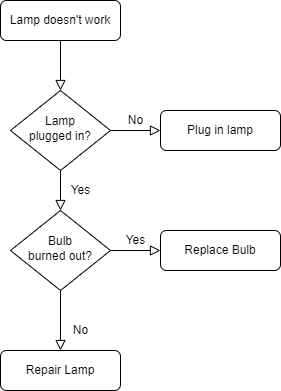

The diagram above was exported from draw.io. Its source (the exported page's mxGraphModel, read from the mxfile embedded in the PNG):
<mxGraphModel dx="996" dy="616" grid="1" gridSize="10" guides="1" tooltips="1" connect="1" arrows="1" fold="1" page="1" pageScale="1" pageWidth="827" pageHeight="1169" math="0" shadow="0">
  <root>
    <mxCell id="WIyWlLk6GJQsqaUBKTNV-0" />
    <mxCell id="WIyWlLk6GJQsqaUBKTNV-1" parent="WIyWlLk6GJQsqaUBKTNV-0" />
    <mxCell id="WIyWlLk6GJQsqaUBKTNV-2" value="" style="rounded=0;html=1;jettySize=auto;orthogonalLoop=1;fontSize=11;endArrow=block;endFill=0;endSize=8;strokeWidth=1;shadow=0;labelBackgroundColor=none;edgeStyle=orthogonalEdgeStyle;" parent="WIyWlLk6GJQsqaUBKTNV-1" source="WIyWlLk6GJQsqaUBKTNV-3" target="WIyWlLk6GJQsqaUBKTNV-6" edge="1">
      <mxGeometry relative="1" as="geometry" />
    </mxCell>
    <mxCell id="WIyWlLk6GJQsqaUBKTNV-3" value="Lamp doesn't work" style="rounded=1;whiteSpace=wrap;html=1;fontSize=12;glass=0;strokeWidth=1;shadow=0;" parent="WIyWlLk6GJQsqaUBKTNV-1" vertex="1">
      <mxGeometry x="160" y="80" width="120" height="40" as="geometry" />
    </mxCell>
    <mxCell id="WIyWlLk6GJQsqaUBKTNV-4" value="Yes" style="rounded=0;html=1;jettySize=auto;orthogonalLoop=1;fontSize=11;endArrow=block;endFill=0;endSize=8;strokeWidth=1;shadow=0;labelBackgroundColor=none;edgeStyle=orthogonalEdgeStyle;" parent="WIyWlLk6GJQsqaUBKTNV-1" source="WIyWlLk6GJQsqaUBKTNV-6" target="WIyWlLk6GJQsqaUBKTNV-10" edge="1">
      <mxGeometry y="20" relative="1" as="geometry">
        <mxPoint as="offset" />
      </mxGeometry>
    </mxCell>
    <mxCell id="WIyWlLk6GJQsqaUBKTNV-5" value="No" style="edgeStyle=orthogonalEdgeStyle;rounded=0;html=1;jettySize=auto;orthogonalLoop=1;fontSize=11;endArrow=block;endFill=0;endSize=8;strokeWidth=1;shadow=0;labelBackgroundColor=none;" parent="WIyWlLk6GJQsqaUBKTNV-1" source="WIyWlLk6GJQsqaUBKTNV-6" target="WIyWlLk6GJQsqaUBKTNV-7" edge="1">
      <mxGeometry y="10" relative="1" as="geometry">
        <mxPoint as="offset" />
      </mxGeometry>
    </mxCell>
    <mxCell id="WIyWlLk6GJQsqaUBKTNV-6" value="Lamp&lt;br&gt;plugged in?" style="rhombus;whiteSpace=wrap;html=1;shadow=0;fontFamily=Helvetica;fontSize=12;align=center;strokeWidth=1;spacing=6;spacingTop=-4;" parent="WIyWlLk6GJQsqaUBKTNV-1" vertex="1">
      <mxGeometry x="170" y="170" width="100" height="80" as="geometry" />
    </mxCell>
    <mxCell id="WIyWlLk6GJQsqaUBKTNV-7" value="Plug in lamp" style="rounded=1;whiteSpace=wrap;html=1;fontSize=12;glass=0;strokeWidth=1;shadow=0;" parent="WIyWlLk6GJQsqaUBKTNV-1" vertex="1">
      <mxGeometry x="320" y="190" width="120" height="40" as="geometry" />
    </mxCell>
    <mxCell id="WIyWlLk6GJQsqaUBKTNV-8" value="No" style="rounded=0;html=1;jettySize=auto;orthogonalLoop=1;fontSize=11;endArrow=block;endFill=0;endSize=8;strokeWidth=1;shadow=0;labelBackgroundColor=none;edgeStyle=orthogonalEdgeStyle;" parent="WIyWlLk6GJQsqaUBKTNV-1" source="WIyWlLk6GJQsqaUBKTNV-10" target="WIyWlLk6GJQsqaUBKTNV-11" edge="1">
      <mxGeometry x="0.3333" y="20" relative="1" as="geometry">
        <mxPoint as="offset" />
      </mxGeometry>
    </mxCell>
    <mxCell id="WIyWlLk6GJQsqaUBKTNV-9" value="Yes" style="edgeStyle=orthogonalEdgeStyle;rounded=0;html=1;jettySize=auto;orthogonalLoop=1;fontSize=11;endArrow=block;endFill=0;endSize=8;strokeWidth=1;shadow=0;labelBackgroundColor=none;" parent="WIyWlLk6GJQsqaUBKTNV-1" source="WIyWlLk6GJQsqaUBKTNV-10" target="WIyWlLk6GJQsqaUBKTNV-12" edge="1">
      <mxGeometry y="10" relative="1" as="geometry">
        <mxPoint as="offset" />
      </mxGeometry>
    </mxCell>
    <mxCell id="WIyWlLk6GJQsqaUBKTNV-10" value="Bulb&lt;br&gt;burned out?" style="rhombus;whiteSpace=wrap;html=1;shadow=0;fontFamily=Helvetica;fontSize=12;align=center;strokeWidth=1;spacing=6;spacingTop=-4;" parent="WIyWlLk6GJQsqaUBKTNV-1" vertex="1">
      <mxGeometry x="170" y="290" width="100" height="80" as="geometry" />
    </mxCell>
    <mxCell id="WIyWlLk6GJQsqaUBKTNV-11" value="Repair Lamp" style="rounded=1;whiteSpace=wrap;html=1;fontSize=12;glass=0;strokeWidth=1;shadow=0;" parent="WIyWlLk6GJQsqaUBKTNV-1" vertex="1">
      <mxGeometry x="160" y="430" width="120" height="40" as="geometry" />
    </mxCell>
    <mxCell id="WIyWlLk6GJQsqaUBKTNV-12" value="Replace Bulb" style="rounded=1;whiteSpace=wrap;html=1;fontSize=12;glass=0;strokeWidth=1;shadow=0;" parent="WIyWlLk6GJQsqaUBKTNV-1" vertex="1">
      <mxGeometry x="320" y="310" width="120" height="40" as="geometry" />
    </mxCell>
  </root>
</mxGraphModel>